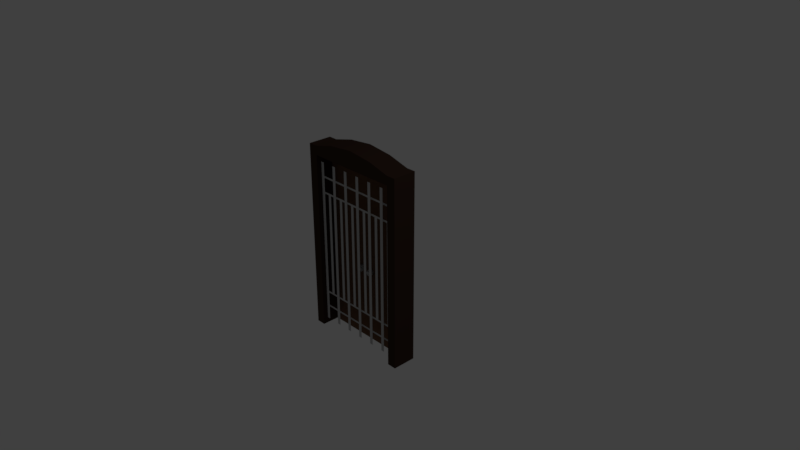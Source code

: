 # Source: door.blend  (saved by Blender 2.78.0; exported with 4.5.12 LTS)
import bpy
from mathutils import Matrix  # noqa: F401  (used for matrix-valued properties, if any)

bpy.ops.wm.read_factory_settings(use_empty=True)
scene = bpy.context.scene
scene.name = 'Scene'

# ---- collections
col_collection_1 = bpy.data.collections.new('Collection 1'); scene.collection.children.link(col_collection_1)

# ---- materials (node trees are filled in below, after node groups)
mat_doorknob = bpy.data.materials.new('Doorknob')
mat_doorknob.alpha_threshold = 0.0
mat_doorknob.use_transparent_shadow = False
mat_doorknob.diffuse_color = (0.4969, 0.4969, 0.4969, 1.0)
mat_doorknob.roughness = 0.5
mat_doorknob.specular_intensity = 0.9215
mat_door = bpy.data.materials.new('Door')
mat_door.alpha_threshold = 0.0
mat_door.use_transparent_shadow = False
mat_door.diffuse_color = (0.1473, 0.07927, 0.04493, 1.0)
mat_door.roughness = 0.5
mat_door.specular_intensity = 0.0
mat_door.line_color = (0.0, 0.0, 0.0, 1.0)
mat_doorframe = bpy.data.materials.new('DoorFrame')
mat_doorframe.alpha_threshold = 0.0
mat_doorframe.use_transparent_shadow = False
mat_doorframe.diffuse_color = (0.04955, 0.02746, 0.01935, 1.0)
mat_doorframe.roughness = 0.5

# ---- material node trees

# ---- world
world_world = bpy.data.worlds.new('World'); scene.world = world_world
world_world.color = (0.05088, 0.05088, 0.05088)
world_world.use_sun_shadow = False
world_world.sun_shadow_jitter_overblur = 0.0
world_world.cycles.sampling_method = 'MANUAL'

# ---- cameras
cam_camera = bpy.data.cameras.new('Camera')
cam_camera.clip_end = 100.0
cam_camera.lens = 35.0
cam_camera.sensor_width = 32.0
cam_camera.sensor_height = 18.0
cam_camera.ortho_scale = 7.314
cam_camera.dof.focus_distance = 0.0
cam_camera.dof.aperture_fstop = 128.0

# ---- lights
light_lamp = bpy.data.lights.new('Lamp', 'POINT')
light_lamp.transmission_factor = 0.0
light_lamp.cutoff_distance = 30.0
light_lamp.energy = 100.0
light_lamp.shadow_buffer_clip_start = 1.001
light_lamp.shadow_soft_size = 0.1
light_lamp.shadow_maximum_resolution = 0.006
light_lamp.use_absolute_resolution = True

# ---- meshes
me_cube = bpy.data.meshes.new('Cube')
me_cube.from_pydata([(-0.3594, -0.6737, 31.88), (0.9886, -0.6737, 31.88), (-0.3594, -0.6737, 19.65), (-0.3594, -0.6737, 26.89), (0.9886, -0.6737, 26.89), (0.9886, -0.6737, 19.65), (-0.3594, -0.6737, 20.83), (-0.3594, -0.6737, 25.71), (0.9886, -0.6737, 25.71), (0.9886, -0.6737, 20.83), (2.705, -0.4264, 19.9), (3.962, -0.4264, 19.9), (3.962, -0.4264, 20.62), (2.705, -0.4264, 20.62), (5.679, -0.4264, 20.62), (5.679, -0.4264, 25.94), (5.679, -0.4264, 19.9), (5.679, -0.4264, 26.66), (0.9886, -0.4264, 25.94), (0.9886, -0.4264, 26.66), (0.9886, -0.4264, 20.62), (0.9886, -0.4264, 19.9), (-0.3594, -0.6737, -31.88), (0.9886, -0.6737, -31.88), (-0.3594, -0.6737, 0.0), (0.9886, -0.6737, 0.0), (-0.3594, -0.6737, -19.65), (-0.3594, -0.6737, -26.89), (0.9886, -0.6737, -26.89), (0.9886, -0.6737, -19.65), (-0.3594, -0.6737, -20.83), (-0.3594, -0.6737, -25.71), (0.9886, -0.6737, -25.71), (0.9886, -0.6737, -20.83), (2.705, -0.4264, 0.0), (3.962, -0.4264, 0.0), (2.705, -0.4264, -19.9), (3.962, -0.4264, -19.9), (3.962, -0.4264, -20.62), (2.705, -0.4264, -20.62), (5.679, -0.4264, -20.62), (5.679, -0.4264, -25.94), (5.679, -0.4264, -19.9), (5.679, -0.4264, -26.66), (0.9886, -0.4264, -25.94), (0.9886, -0.4264, -26.66), (0.9886, -0.4264, -20.62), (0.9886, -0.4264, -19.9)], [], [(4, 1, 0, 3), (25, 5, 2, 24), (8, 4, 3, 7), (5, 9, 6, 2), (9, 8, 7, 6), (11, 10, 34, 35), (13, 10, 11, 12), (20, 21, 10, 13), (12, 11, 16, 14), (19, 18, 15, 17), (4, 8, 18, 19), (9, 5, 21, 20), (28, 27, 22, 23), (25, 24, 26, 29), (32, 31, 27, 28), (29, 26, 30, 33), (33, 30, 31, 32), (37, 35, 34, 36), (39, 38, 37, 36), (46, 39, 36, 47), (38, 40, 42, 37), (45, 43, 41, 44), (28, 45, 44, 32), (33, 46, 47, 29)])
me_cube.polygons.foreach_set('use_smooth', [True] * 24)
me_cube.materials.append(mat_doorknob)
me_cube.use_remesh_preserve_volume = False
me_cube.use_remesh_preserve_attributes = False
me_cube.use_mirror_vertex_groups = False
me_cube.update()
me_cube_002 = bpy.data.meshes.new('Cube.002')
me_cube_002.from_pydata([(0.7779, 0.04694, -1.25), (0.7779, -0.2779, -1.25), (0.7779, 0.04694, 1.376), (0.7779, -0.2779, 1.376), (0.3499, -0.2779, 1.455), (0.3499, 0.04694, 1.455), (0.0, 0.04694, 1.493), (0.0, -0.2779, 1.493), (0.65, 0.04694, -1.25), (0.65, -0.2779, -1.25), (0.65, 0.04694, 1.376), (0.65, -0.2779, 1.376), (0.7779, -0.2779, 1.25), (0.0, -0.2779, 1.25), (0.7779, 0.04694, 1.25), (0.0, 0.04694, 1.25), (0.65, 0.04694, 1.25), (0.65, -0.2779, 1.25), (0.2738, 0.04694, 1.25), (0.2738, -0.2779, 1.25)], [], [(12, 14, 2, 3), (10, 5, 4, 11), (15, 6, 5, 18), (5, 6, 7, 4), (16, 10, 2, 14), (18, 5, 10, 16), (2, 10, 11, 3), (0, 1, 9, 8), (12, 17, 9, 1), (3, 11, 17, 12), (11, 4, 19, 17), (8, 16, 14, 0), (4, 7, 13, 19), (1, 0, 14, 12), (16, 17, 19, 18), (8, 9, 17, 16), (19, 13, 15, 18)])
me_cube_002.polygons.foreach_set('use_smooth', [True] * 17)
me_cube_002.polygons.foreach_set('material_index', [2, 2, 2, 2, 2, 2, 2, 2, 2, 2, 2, 2, 2, 2, 2, 2, 2])
me_cube_002.materials.append(mat_door)
me_cube_002.materials.append(mat_doorknob)
me_cube_002.materials.append(mat_doorframe)
me_cube_002.use_remesh_preserve_volume = False
me_cube_002.use_remesh_preserve_attributes = False
me_cube_002.use_mirror_vertex_groups = False
me_cube_002.update()
me_cube_001 = bpy.data.meshes.new('Cube.001')
me_cube_001.from_pydata([(0.08344, -0.06822, -0.1621), (0.1154, -0.0171, -0.2178), (0.02784, -0.06822, -0.2177), (0.08356, -0.0171, -0.2496), (0.08359, -0.06822, -0.2734), (0.05164, -0.0171, -0.2177), (0.08347, -0.0171, -0.1859), (0.1392, -0.06822, -0.2178), (0.04822, -0.105, -0.2177), (0.08356, -0.105, -0.253), (0.1188, -0.105, -0.2178), (0.08347, -0.105, -0.1825), (0.65, 0.03565, -1.25), (0.65, -0.03568, -1.25), (0.65, 0.03565, 1.25), (0.65, -0.03568, 1.25), (0.0, 0.03565, -1.25), (0.0, -0.03568, -1.25), (0.0, 0.03565, 1.25), (0.0, -0.03568, 1.25)], [], [(0, 2, 8, 11), (4, 9, 8, 2), (5, 2, 0, 6), (3, 4, 2, 5), (1, 7, 4, 3), (7, 10, 9, 4), (0, 11, 10, 7), (8, 9, 10, 11), (1, 6, 0, 7), (13, 12, 14, 15), (15, 19, 17, 13), (12, 13, 17, 16), (14, 18, 19, 15), (16, 18, 14, 12)])
me_cube_001.polygons.foreach_set('use_smooth', [1, 1, 1, 1, 1, 1, 1, 1, 1, 0, 0, 0, 0, 0])
me_cube_001.polygons.foreach_set('material_index', [1, 1, 1, 1, 1, 1, 1, 1, 1, 0, 0, 0, 0, 0])
me_cube_001.materials.append(mat_door)
me_cube_001.materials.append(mat_doorknob)
me_cube_001.use_remesh_preserve_volume = False
me_cube_001.use_remesh_preserve_attributes = False
me_cube_001.use_mirror_vertex_groups = False
me_cube_001.update()

# ---- objects
ob_empty = bpy.data.objects.new('Empty', None)
ob_cube = bpy.data.objects.new('Cube', me_cube)
ob_cube_002 = bpy.data.objects.new('Cube.002', me_cube_002)
ob_cube_001 = bpy.data.objects.new('Cube.001', me_cube_001)
ob_lamp = bpy.data.objects.new('Lamp', light_lamp)
ob_camera = bpy.data.objects.new('Camera', cam_camera)

# ---- transforms, parenting, visibility, modifiers, constraints
ob_empty.location = (0.0, 0.0, 0.0)
ob_empty.empty_image_offset = (0.0, 0.0)
ob_empty.lineart.crease_threshold = 0.0
ob_cube.location = (-0.6184, -0.1974, 0.0)
ob_cube.scale = (0.03622, 0.03622, 0.03622)
ob_cube.lineart.crease_threshold = 0.0
_m = ob_cube.modifiers.new('Array', 'ARRAY')
_m.count = 6
_m.constant_offset_displace = (0.0, 0.0, 0.0)
_m.offset_object = ob_empty
ob_cube_002.location = (0.0, 0.0, 0.0)
ob_cube_002.lineart.crease_threshold = 0.0
_m = ob_cube_002.modifiers.new('Mirror', 'MIRROR')
_m.use_clip = True
_m = ob_cube_002.modifiers.new('EdgeSplit', 'EDGE_SPLIT')
_m.split_angle = 1.569
ob_cube_001.location = (0.0, 0.0, 0.0)
ob_cube_001.lineart.crease_threshold = 0.0
_m = ob_cube_001.modifiers.new('Mirror', 'MIRROR')
_m.use_clip = True
_m = ob_cube_001.modifiers.new('EdgeSplit', 'EDGE_SPLIT')
_m.split_angle = 1.145
ob_lamp.location = (4.076, 1.005, 5.904)
ob_lamp.rotation_euler = (0.6503, 0.05522, 1.866)
ob_lamp.lock_rotations_4d = False
ob_lamp.empty_display_type = 'ARROWS'
ob_lamp.color = (0.0, 0.0, 0.0, 0.0)
ob_lamp.lineart.crease_threshold = 0.0
ob_camera.location = (7.481, -6.508, 5.344)
ob_camera.rotation_euler = (1.109, 0.0, 0.8149)
ob_camera.lock_rotations_4d = False
ob_camera.empty_display_type = 'ARROWS'
ob_camera.color = (0.0, 0.0, 0.0, 0.0)
ob_camera.display_type = 'WIRE'
ob_camera.lineart.crease_threshold = 0.0

# ---- collection membership
col_collection_1.objects.link(ob_empty)
col_collection_1.objects.link(ob_cube)
col_collection_1.objects.link(ob_cube_002)
col_collection_1.objects.link(ob_cube_001)
col_collection_1.objects.link(ob_lamp)
col_collection_1.objects.link(ob_camera)

# ---- scene / render settings (as saved in the file)
scene.camera = ob_camera
scene.frame_start = 1; scene.frame_end = 250; scene.frame_set(1)
scene.render.engine = 'BLENDER_EEVEE_NEXT'
scene.render.resolution_percentage = 50
scene.render.dither_intensity = 0.0
scene.cycles.use_denoising = False
scene.cycles.samples = 128
scene.cycles.sampling_pattern = 'TABULATED_SOBOL'
scene.cycles.light_sampling_threshold = 0.0
scene.cycles.use_adaptive_sampling = False
scene.cycles.use_light_tree = False
scene.cycles.blur_glossy = 0.0
scene.cycles.sample_clamp_indirect = 0.0
scene.view_settings.view_transform = 'Standard'
bpy.context.view_layer.update()
